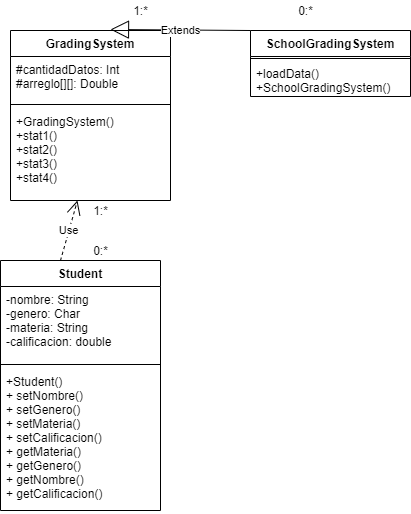

The diagram above was exported from draw.io. Its source (the exported page's mxGraphModel, read from the mxfile embedded in the PNG):
<mxGraphModel dx="868" dy="482" grid="1" gridSize="10" guides="1" tooltips="1" connect="1" arrows="1" fold="1" page="1" pageScale="1" pageWidth="827" pageHeight="1169" math="0" shadow="0">
  <root>
    <mxCell id="kcmLl4d3BnL7rXY6wKg1-0" />
    <mxCell id="kcmLl4d3BnL7rXY6wKg1-1" parent="kcmLl4d3BnL7rXY6wKg1-0" />
    <mxCell id="kcmLl4d3BnL7rXY6wKg1-2" value="GradingSystem" style="swimlane;fontStyle=1;align=center;verticalAlign=top;childLayout=stackLayout;horizontal=1;startSize=26;horizontalStack=0;resizeParent=1;resizeParentMax=0;resizeLast=0;collapsible=1;marginBottom=0;" parent="kcmLl4d3BnL7rXY6wKg1-1" vertex="1">
      <mxGeometry x="40" y="60" width="160" height="170" as="geometry" />
    </mxCell>
    <mxCell id="kcmLl4d3BnL7rXY6wKg1-3" value="#cantidadDatos: Int&#10;#arreglo[][]: Double" style="text;strokeColor=none;fillColor=none;align=left;verticalAlign=top;spacingLeft=4;spacingRight=4;overflow=hidden;rotatable=0;points=[[0,0.5],[1,0.5]];portConstraint=eastwest;" parent="kcmLl4d3BnL7rXY6wKg1-2" vertex="1">
      <mxGeometry y="26" width="160" height="44" as="geometry" />
    </mxCell>
    <mxCell id="kcmLl4d3BnL7rXY6wKg1-4" value="" style="line;strokeWidth=1;fillColor=none;align=left;verticalAlign=middle;spacingTop=-1;spacingLeft=3;spacingRight=3;rotatable=0;labelPosition=right;points=[];portConstraint=eastwest;" parent="kcmLl4d3BnL7rXY6wKg1-2" vertex="1">
      <mxGeometry y="70" width="160" height="8" as="geometry" />
    </mxCell>
    <mxCell id="kcmLl4d3BnL7rXY6wKg1-5" value="+GradingSystem()&#10;+stat1()&#10;+stat2()&#10;+stat3()&#10;+stat4()" style="text;strokeColor=none;fillColor=none;align=left;verticalAlign=top;spacingLeft=4;spacingRight=4;overflow=hidden;rotatable=0;points=[[0,0.5],[1,0.5]];portConstraint=eastwest;" parent="kcmLl4d3BnL7rXY6wKg1-2" vertex="1">
      <mxGeometry y="78" width="160" height="92" as="geometry" />
    </mxCell>
    <mxCell id="kcmLl4d3BnL7rXY6wKg1-6" value="Student" style="swimlane;fontStyle=1;align=center;verticalAlign=top;childLayout=stackLayout;horizontal=1;startSize=26;horizontalStack=0;resizeParent=1;resizeParentMax=0;resizeLast=0;collapsible=1;marginBottom=0;" parent="kcmLl4d3BnL7rXY6wKg1-1" vertex="1">
      <mxGeometry x="30" y="290" width="160" height="250" as="geometry" />
    </mxCell>
    <mxCell id="kcmLl4d3BnL7rXY6wKg1-7" value="-nombre: String&#10;-genero: Char&#10;-materia: String&#10;-calificacion: double" style="text;strokeColor=none;fillColor=none;align=left;verticalAlign=top;spacingLeft=4;spacingRight=4;overflow=hidden;rotatable=0;points=[[0,0.5],[1,0.5]];portConstraint=eastwest;" parent="kcmLl4d3BnL7rXY6wKg1-6" vertex="1">
      <mxGeometry y="26" width="160" height="74" as="geometry" />
    </mxCell>
    <mxCell id="kcmLl4d3BnL7rXY6wKg1-8" value="" style="line;strokeWidth=1;fillColor=none;align=left;verticalAlign=middle;spacingTop=-1;spacingLeft=3;spacingRight=3;rotatable=0;labelPosition=right;points=[];portConstraint=eastwest;" parent="kcmLl4d3BnL7rXY6wKg1-6" vertex="1">
      <mxGeometry y="100" width="160" height="8" as="geometry" />
    </mxCell>
    <mxCell id="kcmLl4d3BnL7rXY6wKg1-9" value="+Student()&#10;+ setNombre()&#10;+ setGenero()&#10;+ setMateria()&#10;+ setCalificacion()&#10;+ getMateria()&#10;+ getGenero()&#10;+ getNombre()&#10;+ getCalificacion()" style="text;strokeColor=none;fillColor=none;align=left;verticalAlign=top;spacingLeft=4;spacingRight=4;overflow=hidden;rotatable=0;points=[[0,0.5],[1,0.5]];portConstraint=eastwest;" parent="kcmLl4d3BnL7rXY6wKg1-6" vertex="1">
      <mxGeometry y="108" width="160" height="142" as="geometry" />
    </mxCell>
    <mxCell id="kcmLl4d3BnL7rXY6wKg1-10" value="SchoolGradingSystem" style="swimlane;fontStyle=1;align=center;verticalAlign=top;childLayout=stackLayout;horizontal=1;startSize=26;horizontalStack=0;resizeParent=1;resizeParentMax=0;resizeLast=0;collapsible=1;marginBottom=0;" parent="kcmLl4d3BnL7rXY6wKg1-1" vertex="1">
      <mxGeometry x="280" y="60" width="160" height="66" as="geometry" />
    </mxCell>
    <mxCell id="kcmLl4d3BnL7rXY6wKg1-12" value="" style="line;strokeWidth=1;fillColor=none;align=left;verticalAlign=middle;spacingTop=-1;spacingLeft=3;spacingRight=3;rotatable=0;labelPosition=right;points=[];portConstraint=eastwest;" parent="kcmLl4d3BnL7rXY6wKg1-10" vertex="1">
      <mxGeometry y="26" width="160" height="4" as="geometry" />
    </mxCell>
    <mxCell id="kcmLl4d3BnL7rXY6wKg1-13" value="+loadData()&#10;+SchoolGradingSystem()" style="text;strokeColor=none;fillColor=none;align=left;verticalAlign=top;spacingLeft=4;spacingRight=4;overflow=hidden;rotatable=0;points=[[0,0.5],[1,0.5]];portConstraint=eastwest;" parent="kcmLl4d3BnL7rXY6wKg1-10" vertex="1">
      <mxGeometry y="30" width="160" height="36" as="geometry" />
    </mxCell>
    <mxCell id="__bT07mAi7wNTunzofYr-10" value="Extends" style="endArrow=block;endSize=16;endFill=0;html=1;exitX=0;exitY=0;exitDx=0;exitDy=0;" parent="kcmLl4d3BnL7rXY6wKg1-1" source="kcmLl4d3BnL7rXY6wKg1-10" edge="1">
      <mxGeometry width="160" relative="1" as="geometry">
        <mxPoint x="-20" y="59" as="sourcePoint" />
        <mxPoint x="140" y="59" as="targetPoint" />
      </mxGeometry>
    </mxCell>
    <mxCell id="__bT07mAi7wNTunzofYr-11" value="Use" style="endArrow=open;endSize=12;dashed=1;html=1;" parent="kcmLl4d3BnL7rXY6wKg1-1" target="kcmLl4d3BnL7rXY6wKg1-5" edge="1">
      <mxGeometry width="160" relative="1" as="geometry">
        <mxPoint x="90" y="290" as="sourcePoint" />
        <mxPoint x="250" y="290" as="targetPoint" />
      </mxGeometry>
    </mxCell>
    <mxCell id="__bT07mAi7wNTunzofYr-12" value="1:*" style="text;html=1;align=center;verticalAlign=middle;resizable=0;points=[];autosize=1;strokeColor=none;" parent="kcmLl4d3BnL7rXY6wKg1-1" vertex="1">
      <mxGeometry x="155" y="30" width="30" height="20" as="geometry" />
    </mxCell>
    <mxCell id="__bT07mAi7wNTunzofYr-13" value="0:*" style="text;html=1;align=center;verticalAlign=middle;resizable=0;points=[];autosize=1;strokeColor=none;" parent="kcmLl4d3BnL7rXY6wKg1-1" vertex="1">
      <mxGeometry x="320" y="30" width="30" height="20" as="geometry" />
    </mxCell>
    <mxCell id="__bT07mAi7wNTunzofYr-14" value="0:*" style="text;html=1;align=center;verticalAlign=middle;resizable=0;points=[];autosize=1;strokeColor=none;" parent="kcmLl4d3BnL7rXY6wKg1-1" vertex="1">
      <mxGeometry x="115" y="270" width="30" height="20" as="geometry" />
    </mxCell>
    <mxCell id="__bT07mAi7wNTunzofYr-15" value="1:*" style="text;html=1;align=center;verticalAlign=middle;resizable=0;points=[];autosize=1;strokeColor=none;" parent="kcmLl4d3BnL7rXY6wKg1-1" vertex="1">
      <mxGeometry x="115" y="230" width="30" height="20" as="geometry" />
    </mxCell>
  </root>
</mxGraphModel>